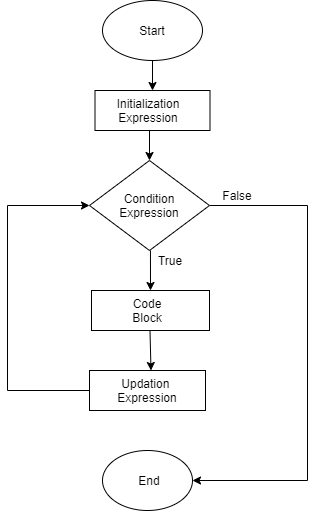

The diagram above was exported from draw.io. Its source (the exported page's mxGraphModel, read from the mxfile embedded in the PNG):
<mxGraphModel dx="868" dy="433" grid="1" gridSize="10" guides="1" tooltips="1" connect="1" arrows="1" fold="1" page="1" pageScale="1" pageWidth="850" pageHeight="1100" math="0" shadow="0">
  <root>
    <mxCell id="0" />
    <mxCell id="1" parent="0" />
    <mxCell id="1-VvQaWWOqHNPcUmnDlS-1" value="" style="ellipse;whiteSpace=wrap;html=1;" vertex="1" parent="1">
      <mxGeometry x="245" width="100" height="60" as="geometry" />
    </mxCell>
    <mxCell id="1-VvQaWWOqHNPcUmnDlS-2" value="" style="ellipse;whiteSpace=wrap;html=1;" vertex="1" parent="1">
      <mxGeometry x="245" y="450" width="90" height="60" as="geometry" />
    </mxCell>
    <mxCell id="1-VvQaWWOqHNPcUmnDlS-3" value="" style="rounded=0;whiteSpace=wrap;html=1;" vertex="1" parent="1">
      <mxGeometry x="237.5" y="90" width="115" height="40" as="geometry" />
    </mxCell>
    <mxCell id="1-VvQaWWOqHNPcUmnDlS-4" value="" style="rhombus;whiteSpace=wrap;html=1;" vertex="1" parent="1">
      <mxGeometry x="232" y="160" width="120" height="90" as="geometry" />
    </mxCell>
    <mxCell id="1-VvQaWWOqHNPcUmnDlS-5" value="" style="rounded=0;whiteSpace=wrap;html=1;" vertex="1" parent="1">
      <mxGeometry x="234" y="290" width="118" height="40" as="geometry" />
    </mxCell>
    <mxCell id="1-VvQaWWOqHNPcUmnDlS-6" value="" style="rounded=0;whiteSpace=wrap;html=1;" vertex="1" parent="1">
      <mxGeometry x="232" y="370" width="116" height="40" as="geometry" />
    </mxCell>
    <mxCell id="1-VvQaWWOqHNPcUmnDlS-7" value="End" style="text;html=1;strokeColor=none;fillColor=none;align=center;verticalAlign=middle;whiteSpace=wrap;rounded=0;" vertex="1" parent="1">
      <mxGeometry x="272" y="470" width="40" height="20" as="geometry" />
    </mxCell>
    <mxCell id="1-VvQaWWOqHNPcUmnDlS-8" value="Start" style="text;html=1;strokeColor=none;fillColor=none;align=center;verticalAlign=middle;whiteSpace=wrap;rounded=0;" vertex="1" parent="1">
      <mxGeometry x="275" y="20" width="40" height="20" as="geometry" />
    </mxCell>
    <mxCell id="1-VvQaWWOqHNPcUmnDlS-9" value="Initialization&lt;br&gt;Expression" style="text;html=1;strokeColor=none;fillColor=none;align=center;verticalAlign=middle;whiteSpace=wrap;rounded=0;" vertex="1" parent="1">
      <mxGeometry x="270" y="100" width="40" height="20" as="geometry" />
    </mxCell>
    <mxCell id="1-VvQaWWOqHNPcUmnDlS-10" value="Condition&lt;br&gt;Expression" style="text;html=1;strokeColor=none;fillColor=none;align=center;verticalAlign=middle;whiteSpace=wrap;rounded=0;" vertex="1" parent="1">
      <mxGeometry x="272" y="195" width="40" height="20" as="geometry" />
    </mxCell>
    <mxCell id="1-VvQaWWOqHNPcUmnDlS-11" value="Code Block" style="text;html=1;strokeColor=none;fillColor=none;align=center;verticalAlign=middle;whiteSpace=wrap;rounded=0;" vertex="1" parent="1">
      <mxGeometry x="270" y="300" width="40" height="20" as="geometry" />
    </mxCell>
    <mxCell id="1-VvQaWWOqHNPcUmnDlS-12" value="Updation&amp;nbsp;&lt;br&gt;Expression" style="text;html=1;strokeColor=none;fillColor=none;align=center;verticalAlign=middle;whiteSpace=wrap;rounded=0;" vertex="1" parent="1">
      <mxGeometry x="270" y="380" width="40" height="20" as="geometry" />
    </mxCell>
    <mxCell id="1-VvQaWWOqHNPcUmnDlS-15" value="" style="endArrow=classic;html=1;entryX=0.5;entryY=0;entryDx=0;entryDy=0;exitX=0.508;exitY=1;exitDx=0;exitDy=0;exitPerimeter=0;" edge="1" parent="1" source="1-VvQaWWOqHNPcUmnDlS-4" target="1-VvQaWWOqHNPcUmnDlS-5">
      <mxGeometry width="50" height="50" relative="1" as="geometry">
        <mxPoint x="292" y="255" as="sourcePoint" />
        <mxPoint x="342" y="205" as="targetPoint" />
      </mxGeometry>
    </mxCell>
    <mxCell id="1-VvQaWWOqHNPcUmnDlS-16" value="" style="endArrow=classic;html=1;entryX=0.5;entryY=0;entryDx=0;entryDy=0;" edge="1" parent="1" target="1-VvQaWWOqHNPcUmnDlS-3">
      <mxGeometry width="50" height="50" relative="1" as="geometry">
        <mxPoint x="295" y="60" as="sourcePoint" />
        <mxPoint x="343" y="10" as="targetPoint" />
      </mxGeometry>
    </mxCell>
    <mxCell id="1-VvQaWWOqHNPcUmnDlS-17" value="" style="endArrow=classic;html=1;entryX=0.5;entryY=0;entryDx=0;entryDy=0;" edge="1" parent="1" target="1-VvQaWWOqHNPcUmnDlS-4">
      <mxGeometry width="50" height="50" relative="1" as="geometry">
        <mxPoint x="292" y="130" as="sourcePoint" />
        <mxPoint x="340" y="80" as="targetPoint" />
      </mxGeometry>
    </mxCell>
    <mxCell id="1-VvQaWWOqHNPcUmnDlS-18" value="" style="endArrow=classic;html=1;" edge="1" parent="1">
      <mxGeometry width="50" height="50" relative="1" as="geometry">
        <mxPoint x="292.5" y="330.5" as="sourcePoint" />
        <mxPoint x="293.5" y="370" as="targetPoint" />
      </mxGeometry>
    </mxCell>
    <mxCell id="1-VvQaWWOqHNPcUmnDlS-21" value="" style="endArrow=classic;html=1;" edge="1" parent="1">
      <mxGeometry width="50" height="50" relative="1" as="geometry">
        <mxPoint x="450" y="480" as="sourcePoint" />
        <mxPoint x="335" y="480" as="targetPoint" />
      </mxGeometry>
    </mxCell>
    <mxCell id="1-VvQaWWOqHNPcUmnDlS-24" value="" style="endArrow=none;html=1;" edge="1" parent="1">
      <mxGeometry width="50" height="50" relative="1" as="geometry">
        <mxPoint x="450" y="480" as="sourcePoint" />
        <mxPoint x="450" y="205" as="targetPoint" />
      </mxGeometry>
    </mxCell>
    <mxCell id="1-VvQaWWOqHNPcUmnDlS-25" value="" style="endArrow=none;html=1;" edge="1" parent="1">
      <mxGeometry width="50" height="50" relative="1" as="geometry">
        <mxPoint x="352.5" y="205" as="sourcePoint" />
        <mxPoint x="450" y="205" as="targetPoint" />
      </mxGeometry>
    </mxCell>
    <mxCell id="1-VvQaWWOqHNPcUmnDlS-26" value="" style="endArrow=classic;html=1;" edge="1" parent="1">
      <mxGeometry width="50" height="50" relative="1" as="geometry">
        <mxPoint x="150" y="205" as="sourcePoint" />
        <mxPoint x="232" y="205" as="targetPoint" />
      </mxGeometry>
    </mxCell>
    <mxCell id="1-VvQaWWOqHNPcUmnDlS-27" value="" style="endArrow=none;html=1;" edge="1" parent="1">
      <mxGeometry width="50" height="50" relative="1" as="geometry">
        <mxPoint x="150" y="390" as="sourcePoint" />
        <mxPoint x="150" y="205" as="targetPoint" />
      </mxGeometry>
    </mxCell>
    <mxCell id="1-VvQaWWOqHNPcUmnDlS-28" value="" style="endArrow=none;html=1;" edge="1" parent="1">
      <mxGeometry width="50" height="50" relative="1" as="geometry">
        <mxPoint x="150" y="390" as="sourcePoint" />
        <mxPoint x="232" y="390" as="targetPoint" />
      </mxGeometry>
    </mxCell>
    <mxCell id="1-VvQaWWOqHNPcUmnDlS-29" value="False" style="text;html=1;strokeColor=none;fillColor=none;align=center;verticalAlign=middle;whiteSpace=wrap;rounded=0;" vertex="1" parent="1">
      <mxGeometry x="360" y="185" width="40" height="20" as="geometry" />
    </mxCell>
    <mxCell id="1-VvQaWWOqHNPcUmnDlS-30" value="True" style="text;html=1;strokeColor=none;fillColor=none;align=center;verticalAlign=middle;whiteSpace=wrap;rounded=0;" vertex="1" parent="1">
      <mxGeometry x="292" y="250" width="40" height="20" as="geometry" />
    </mxCell>
  </root>
</mxGraphModel>